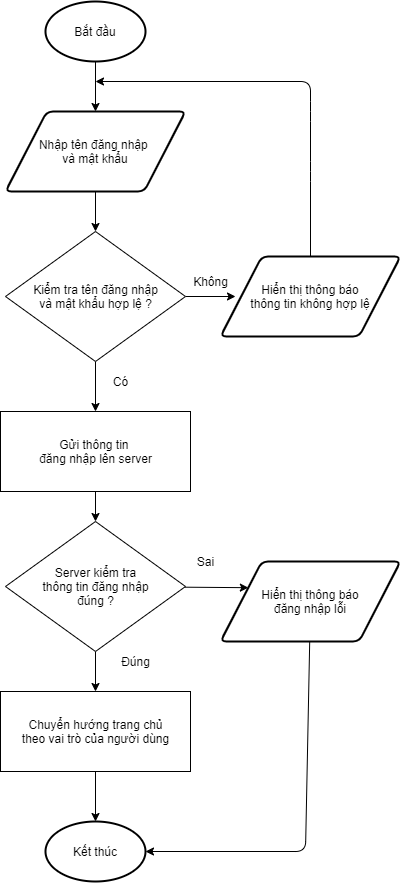

The diagram above was exported from draw.io. Its source (the exported page's mxGraphModel, read from the mxfile embedded in the PNG):
<mxGraphModel dx="1244" dy="779" grid="1" gridSize="10" guides="1" tooltips="1" connect="1" arrows="1" fold="1" page="1" pageScale="1" pageWidth="850" pageHeight="1100" math="0" shadow="0">
  <root>
    <mxCell id="0" />
    <mxCell id="1" parent="0" />
    <mxCell id="8" style="edgeStyle=none;html=1;entryX=0.5;entryY=0;entryDx=0;entryDy=0;" parent="1" source="2" target="4" edge="1">
      <mxGeometry relative="1" as="geometry" />
    </mxCell>
    <mxCell id="2" value="Bắt đầu" style="strokeWidth=2;html=1;shape=mxgraph.flowchart.start_1;whiteSpace=wrap;" parent="1" vertex="1">
      <mxGeometry x="250" y="30" width="100" height="60" as="geometry" />
    </mxCell>
    <mxCell id="3" value="Kết thúc" style="strokeWidth=2;html=1;shape=mxgraph.flowchart.start_1;whiteSpace=wrap;" parent="1" vertex="1">
      <mxGeometry x="250" y="850" width="100" height="60" as="geometry" />
    </mxCell>
    <mxCell id="9" style="edgeStyle=none;html=1;entryX=0.5;entryY=0;entryDx=0;entryDy=0;" parent="1" source="4" target="5" edge="1">
      <mxGeometry relative="1" as="geometry" />
    </mxCell>
    <mxCell id="4" value="Nhập tên đăng nhập &lt;br&gt;và mật khẩu" style="shape=parallelogram;html=1;strokeWidth=2;perimeter=parallelogramPerimeter;whiteSpace=wrap;rounded=1;arcSize=12;size=0.23;" parent="1" vertex="1">
      <mxGeometry x="210" y="140" width="180" height="80" as="geometry" />
    </mxCell>
    <mxCell id="10" style="edgeStyle=none;html=1;entryX=0;entryY=0.5;entryDx=0;entryDy=0;entryPerimeter=0;" parent="1" source="5" edge="1">
      <mxGeometry relative="1" as="geometry">
        <mxPoint x="440" y="325" as="targetPoint" />
      </mxGeometry>
    </mxCell>
    <mxCell id="23" style="edgeStyle=none;html=1;entryX=0.5;entryY=0;entryDx=0;entryDy=0;" edge="1" parent="1" source="5" target="22">
      <mxGeometry relative="1" as="geometry" />
    </mxCell>
    <mxCell id="5" value="Kiểm tra tên đăng nhập&lt;br&gt;và mật khẩu hợp lệ ?" style="shape=rhombus;html=1;dashed=0;whitespace=wrap;perimeter=rhombusPerimeter;" parent="1" vertex="1">
      <mxGeometry x="210" y="260" width="180" height="130" as="geometry" />
    </mxCell>
    <mxCell id="11" style="edgeStyle=none;html=1;exitX=0.5;exitY=0;exitDx=0;exitDy=0;" parent="1" source="18" edge="1">
      <mxGeometry relative="1" as="geometry">
        <mxPoint x="300" y="110" as="targetPoint" />
        <Array as="points">
          <mxPoint x="515" y="200" />
          <mxPoint x="515" y="140" />
          <mxPoint x="515" y="110" />
        </Array>
        <mxPoint x="515" y="280" as="sourcePoint" />
      </mxGeometry>
    </mxCell>
    <mxCell id="13" value="Không" style="text;html=1;align=center;verticalAlign=middle;resizable=0;points=[];autosize=1;strokeColor=none;" parent="1" vertex="1">
      <mxGeometry x="390" y="300" width="50" height="20" as="geometry" />
    </mxCell>
    <mxCell id="14" value="Có" style="text;html=1;align=center;verticalAlign=middle;resizable=0;points=[];autosize=1;strokeColor=none;" parent="1" vertex="1">
      <mxGeometry x="310" y="400" width="30" height="20" as="geometry" />
    </mxCell>
    <mxCell id="17" style="edgeStyle=none;html=1;entryX=0.5;entryY=0;entryDx=0;entryDy=0;entryPerimeter=0;" parent="1" source="15" target="3" edge="1">
      <mxGeometry relative="1" as="geometry" />
    </mxCell>
    <mxCell id="15" value="Chuyển hướng trang chủ&lt;br&gt;theo vai trò của người dùng" style="html=1;dashed=0;whitespace=wrap;" parent="1" vertex="1">
      <mxGeometry x="205" y="720" width="190" height="80" as="geometry" />
    </mxCell>
    <mxCell id="18" value="Hiển thị thông báo&lt;br&gt;thông tin không hợp lệ" style="shape=parallelogram;html=1;strokeWidth=2;perimeter=parallelogramPerimeter;whiteSpace=wrap;rounded=1;arcSize=12;size=0.23;" parent="1" vertex="1">
      <mxGeometry x="425" y="285" width="180" height="80" as="geometry" />
    </mxCell>
    <mxCell id="21" style="edgeStyle=none;html=1;exitX=0.5;exitY=1;exitDx=0;exitDy=0;entryX=0.5;entryY=0;entryDx=0;entryDy=0;" edge="1" parent="1" source="19" target="15">
      <mxGeometry relative="1" as="geometry" />
    </mxCell>
    <mxCell id="27" style="edgeStyle=none;html=1;entryX=0;entryY=0.25;entryDx=0;entryDy=0;" edge="1" parent="1" source="19" target="25">
      <mxGeometry relative="1" as="geometry" />
    </mxCell>
    <mxCell id="19" value="Server kiểm tra&lt;br&gt;thông tin đăng nhập&lt;br&gt;đúng ?" style="shape=rhombus;html=1;dashed=0;whitespace=wrap;perimeter=rhombusPerimeter;" vertex="1" parent="1">
      <mxGeometry x="210" y="550" width="180" height="130" as="geometry" />
    </mxCell>
    <mxCell id="24" style="edgeStyle=none;html=1;entryX=0.5;entryY=0;entryDx=0;entryDy=0;" edge="1" parent="1" source="22" target="19">
      <mxGeometry relative="1" as="geometry" />
    </mxCell>
    <mxCell id="22" value="Gửi thông tin&amp;nbsp;&lt;br&gt;đăng nhập lên server" style="html=1;dashed=0;whitespace=wrap;" vertex="1" parent="1">
      <mxGeometry x="205" y="440" width="190" height="80" as="geometry" />
    </mxCell>
    <mxCell id="26" style="edgeStyle=none;html=1;entryX=1;entryY=0.5;entryDx=0;entryDy=0;entryPerimeter=0;" edge="1" parent="1" source="25" target="3">
      <mxGeometry relative="1" as="geometry">
        <Array as="points">
          <mxPoint x="510" y="880" />
        </Array>
      </mxGeometry>
    </mxCell>
    <mxCell id="25" value="Hiển thị thông báo&lt;br&gt;đăng nhập lỗi" style="shape=parallelogram;html=1;strokeWidth=2;perimeter=parallelogramPerimeter;whiteSpace=wrap;rounded=1;arcSize=12;size=0.23;" vertex="1" parent="1">
      <mxGeometry x="425" y="590" width="180" height="80" as="geometry" />
    </mxCell>
    <mxCell id="28" value="Sai" style="text;html=1;align=center;verticalAlign=middle;resizable=0;points=[];autosize=1;strokeColor=none;" vertex="1" parent="1">
      <mxGeometry x="395" y="580" width="30" height="20" as="geometry" />
    </mxCell>
    <mxCell id="29" value="Đúng" style="text;html=1;align=center;verticalAlign=middle;resizable=0;points=[];autosize=1;strokeColor=none;" vertex="1" parent="1">
      <mxGeometry x="320" y="680" width="40" height="20" as="geometry" />
    </mxCell>
  </root>
</mxGraphModel>